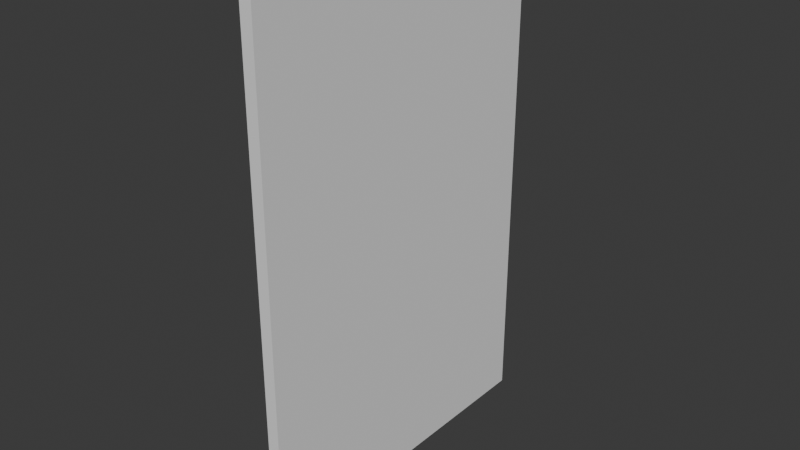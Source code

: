 # Source: secret.blend  (saved by Blender 5.0.118; exported with 4.5.12 LTS)
import bpy
from mathutils import Matrix  # noqa: F401  (used for matrix-valued properties, if any)

bpy.ops.wm.read_factory_settings(use_empty=True)
scene = bpy.context.scene
scene.name = 'Scene'

# ---- collections
col_collection = bpy.data.collections.new('Collection'); scene.collection.children.link(col_collection)

# ---- world
world_world = bpy.data.worlds.new('World'); scene.world = world_world
world_world.use_nodes = True; world_world.node_tree.nodes.clear()
_N = world_world.node_tree.nodes; _L = world_world.node_tree.links
n0 = _N.new('ShaderNodeOutputWorld'); n0.name = 'World Output'; n0.location = (200, 100)
n1 = _N.new('ShaderNodeBackground'); n1.name = 'Background'; n1.location = (-200, 100)
n1.inputs[0].default_value = (0.05088, 0.05088, 0.05088, 1.0)
_L.new(n1.outputs[0], n0.inputs[0])
n0.is_active_output = True
world_world.color = (0.05088, 0.05088, 0.05088)
world_world.sun_shadow_jitter_overblur = 0.0

# ---- meshes
me_cube_001 = bpy.data.meshes.new('Cube.001')
me_cube_001.from_pydata([(-0.02352, -0.6565, -1.0), (-0.02352, -0.6565, 1.0), (-0.02352, 0.6565, -1.0), (-0.02352, 0.6565, 1.0), (0.02352, -0.6565, -1.0), (0.02352, -0.6565, 1.0), (0.02352, 0.6565, -1.0), (0.02352, 0.6565, 1.0)], [], [(0, 1, 3, 2), (2, 3, 7, 6), (6, 7, 5, 4), (4, 5, 1, 0), (2, 6, 4, 0), (7, 3, 1, 5)])
_uv = me_cube_001.uv_layers.new(name='UVMap')
_uv.uv.foreach_set('vector', [0.2748, 0.6203, 0.2724, 0.9126, 0.06675, 0.9323, 0.06914, 0.6399, 0.06914, 0.6399, 0.06675, 0.9323, 0.0596, 0.9404, 0.0596, 0.6306, 0.9423, 0.04703, 0.9423, 0.9574, 0.3446, 0.9574, 0.3446, 0.04703, 0.2819, 0.6121, 0.2819, 0.9219, 0.2724, 0.9126, 0.2748, 0.6203, 0.06914, 0.6399, 0.0596, 0.6306, 0.2819, 0.6121, 0.2748, 0.6203, 0.0596, 0.9404, 0.06675, 0.9323, 0.2724, 0.9126, 0.2819, 0.9219])
me_cube_001.update()

# ---- objects
ob_cube = bpy.data.objects.new('Cube', me_cube_001)

# ---- transforms, parenting, visibility, modifiers, constraints
ob_cube.location = (0.0, 0.0, 0.0)

# ---- collection membership
col_collection.objects.link(ob_cube)

# ---- scene / render settings (as saved in the file)
scene.frame_start = 1; scene.frame_end = 250; scene.frame_set(1)
scene.render.engine = 'BLENDER_EEVEE_NEXT'
scene.render.bake_bias = 0.0
scene.render.bake_samples = 0
scene.cycles.sampling_pattern = 'TABULATED_SOBOL'
scene.eevee.use_volume_custom_range = False
bpy.context.view_layer.update()

# ---- added for rendering (the .blend has no active camera and no usable light): camera, sun
cam_auto = bpy.data.cameras.new('AutoCamera')
cam_auto.lens = 50.0
cam_auto.sensor_width = 36.0
cam_auto.clip_end = 1000.0
ob_auto_camera = bpy.data.objects.new('AutoCamera', cam_auto)
scene.collection.objects.link(ob_auto_camera)
ob_auto_camera.location = (2.21402, -2.65682, 1.77121)
ob_auto_camera.rotation_euler = (1.09748, -7.21219e-08, 0.694738)
scene.camera = ob_auto_camera
light_auto_sun = bpy.data.lights.new('AutoSun', 'SUN')
light_auto_sun.energy = 3.0
light_auto_sun.angle = 0.0523599
ob_auto_sun = bpy.data.objects.new('AutoSun', light_auto_sun)
scene.collection.objects.link(ob_auto_sun)
ob_auto_sun.rotation_euler = (0.872665, 0.174533, 0.523599)
bpy.context.view_layer.update()
